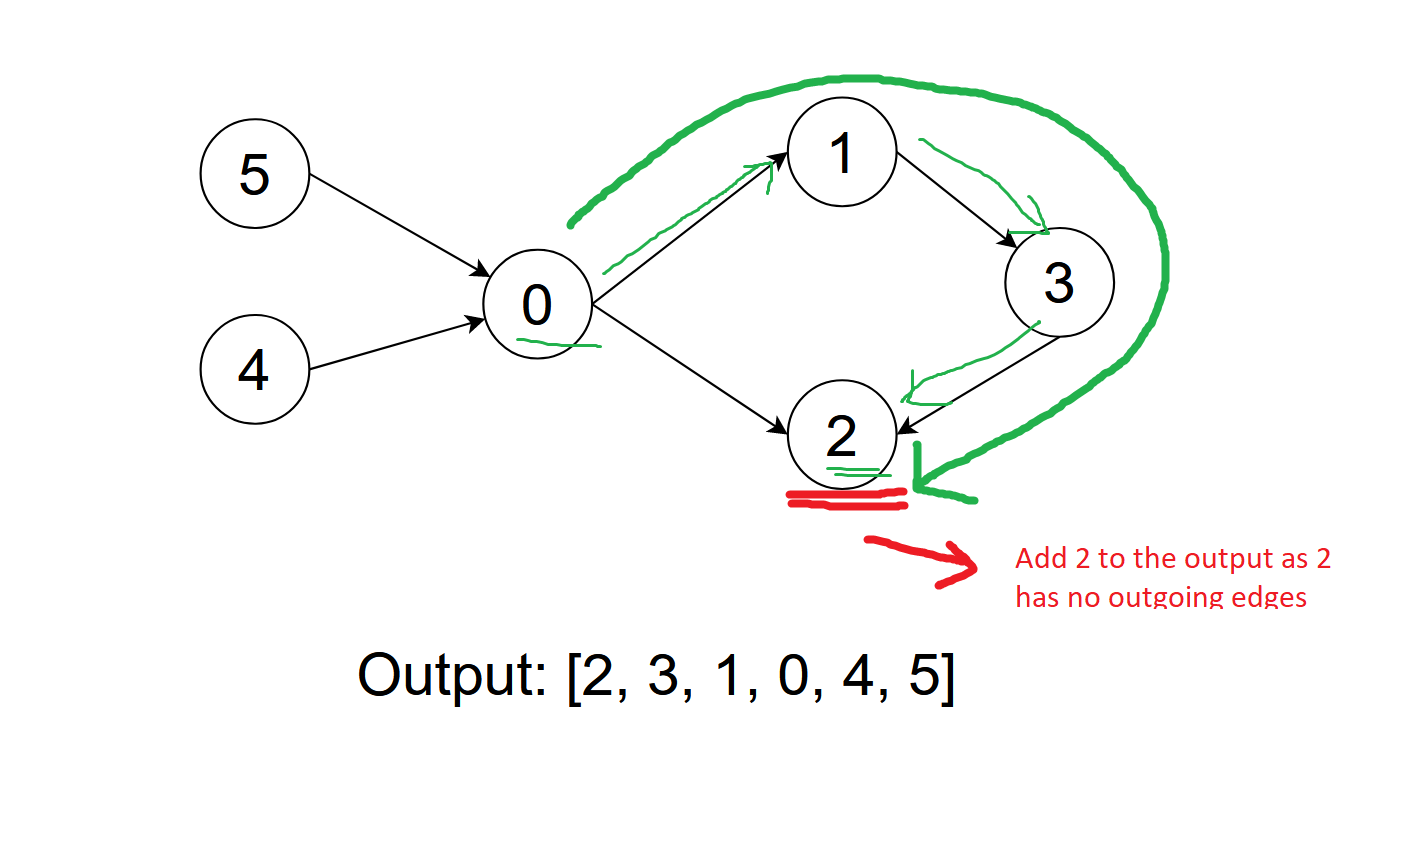

The diagram above was exported from draw.io. Its source (the exported page's mxGraphModel, read from the mxfile embedded in the PNG):
<mxGraphModel dx="2062" dy="1112" grid="1" gridSize="10" guides="1" tooltips="1" connect="1" arrows="1" fold="1" page="1" pageScale="1" pageWidth="850" pageHeight="1100" math="0" shadow="0">
  <root>
    <mxCell id="0" />
    <mxCell id="1" parent="0" />
    <mxCell id="t3XTS03hl4vKkMwp5ymG-4" style="rounded=0;orthogonalLoop=1;jettySize=auto;html=1;exitX=1;exitY=0.5;exitDx=0;exitDy=0;fontSize=27;" edge="1" parent="1" source="t3XTS03hl4vKkMwp5ymG-1" target="t3XTS03hl4vKkMwp5ymG-3">
      <mxGeometry relative="1" as="geometry" />
    </mxCell>
    <mxCell id="t3XTS03hl4vKkMwp5ymG-1" value="5" style="ellipse;whiteSpace=wrap;html=1;aspect=fixed;fontSize=27;" vertex="1" parent="1">
      <mxGeometry x="200" y="350" width="50" height="50" as="geometry" />
    </mxCell>
    <mxCell id="t3XTS03hl4vKkMwp5ymG-5" style="rounded=0;orthogonalLoop=1;jettySize=auto;html=1;exitX=1;exitY=0.5;exitDx=0;exitDy=0;fontSize=27;" edge="1" parent="1" source="t3XTS03hl4vKkMwp5ymG-2" target="t3XTS03hl4vKkMwp5ymG-3">
      <mxGeometry relative="1" as="geometry" />
    </mxCell>
    <mxCell id="t3XTS03hl4vKkMwp5ymG-2" value="4" style="ellipse;whiteSpace=wrap;html=1;aspect=fixed;fontSize=27;" vertex="1" parent="1">
      <mxGeometry x="200" y="440" width="50" height="50" as="geometry" />
    </mxCell>
    <mxCell id="t3XTS03hl4vKkMwp5ymG-9" style="rounded=0;orthogonalLoop=1;jettySize=auto;html=1;exitX=1;exitY=0.5;exitDx=0;exitDy=0;entryX=0;entryY=0.5;entryDx=0;entryDy=0;fontSize=27;" edge="1" parent="1" source="t3XTS03hl4vKkMwp5ymG-3" target="t3XTS03hl4vKkMwp5ymG-6">
      <mxGeometry relative="1" as="geometry" />
    </mxCell>
    <mxCell id="t3XTS03hl4vKkMwp5ymG-13" style="rounded=0;orthogonalLoop=1;jettySize=auto;html=1;exitX=1;exitY=0.5;exitDx=0;exitDy=0;entryX=0;entryY=0.5;entryDx=0;entryDy=0;fontSize=27;" edge="1" parent="1" source="t3XTS03hl4vKkMwp5ymG-3" target="t3XTS03hl4vKkMwp5ymG-8">
      <mxGeometry relative="1" as="geometry" />
    </mxCell>
    <mxCell id="t3XTS03hl4vKkMwp5ymG-3" value="0" style="ellipse;whiteSpace=wrap;html=1;aspect=fixed;fontSize=27;" vertex="1" parent="1">
      <mxGeometry x="330" y="410" width="50" height="50" as="geometry" />
    </mxCell>
    <mxCell id="t3XTS03hl4vKkMwp5ymG-10" style="rounded=0;orthogonalLoop=1;jettySize=auto;html=1;exitX=1;exitY=0.5;exitDx=0;exitDy=0;fontSize=27;" edge="1" parent="1" source="t3XTS03hl4vKkMwp5ymG-6" target="t3XTS03hl4vKkMwp5ymG-7">
      <mxGeometry relative="1" as="geometry" />
    </mxCell>
    <mxCell id="t3XTS03hl4vKkMwp5ymG-6" value="1" style="ellipse;whiteSpace=wrap;html=1;aspect=fixed;fontSize=27;" vertex="1" parent="1">
      <mxGeometry x="470" y="340" width="50" height="50" as="geometry" />
    </mxCell>
    <mxCell id="t3XTS03hl4vKkMwp5ymG-11" style="rounded=0;orthogonalLoop=1;jettySize=auto;html=1;exitX=0.5;exitY=1;exitDx=0;exitDy=0;entryX=1;entryY=0.5;entryDx=0;entryDy=0;fontSize=27;" edge="1" parent="1" source="t3XTS03hl4vKkMwp5ymG-7" target="t3XTS03hl4vKkMwp5ymG-8">
      <mxGeometry relative="1" as="geometry" />
    </mxCell>
    <mxCell id="t3XTS03hl4vKkMwp5ymG-7" value="3" style="ellipse;whiteSpace=wrap;html=1;aspect=fixed;fontSize=27;" vertex="1" parent="1">
      <mxGeometry x="570" y="400" width="50" height="50" as="geometry" />
    </mxCell>
    <mxCell id="t3XTS03hl4vKkMwp5ymG-8" value="2" style="ellipse;whiteSpace=wrap;html=1;aspect=fixed;fontSize=27;" vertex="1" parent="1">
      <mxGeometry x="470" y="470" width="50" height="50" as="geometry" />
    </mxCell>
    <mxCell id="t3XTS03hl4vKkMwp5ymG-14" value="Output: [2, 3, 1, 0, 4, 5]" style="text;html=1;strokeColor=none;fillColor=none;align=center;verticalAlign=middle;whiteSpace=wrap;rounded=0;fontSize=27;" vertex="1" parent="1">
      <mxGeometry x="190" y="590" width="440" height="30" as="geometry" />
    </mxCell>
  </root>
</mxGraphModel>